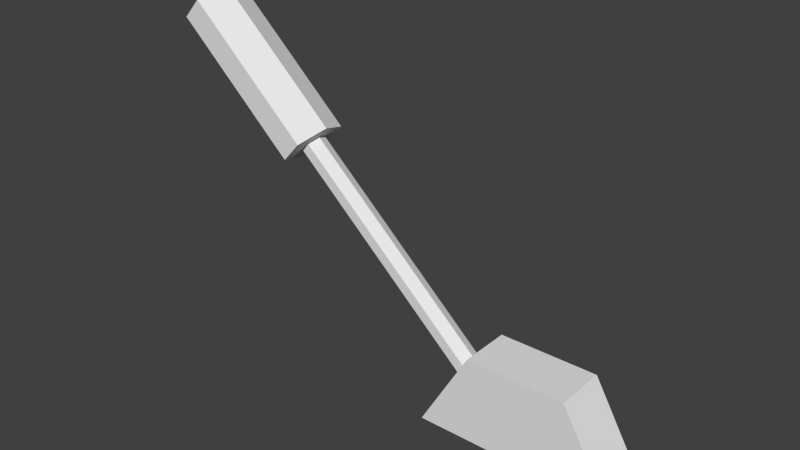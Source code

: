 # Source: hydrolic.blend  (saved by Blender 2.62.0; exported with 4.5.12 LTS)
import bpy
from mathutils import Matrix  # noqa: F401  (used for matrix-valued properties, if any)

bpy.ops.wm.read_factory_settings(use_empty=True)
scene = bpy.context.scene
scene.name = 'Scene'

# ---- collections
col_collection_1 = bpy.data.collections.new('Collection 1'); scene.collection.children.link(col_collection_1)

# ---- materials (node trees are filled in below, after node groups)
mat_defaultwhite = bpy.data.materials.new('DefaultWhite')
mat_defaultwhite.alpha_threshold = 0.0
mat_defaultwhite.use_transparent_shadow = False
mat_defaultwhite.roughness = 0.5
mat_defaultwhite.specular_intensity = 0.64
mat_defaultwhite.line_color = (0.0, 0.0, 0.0, 1.0)

# ---- node groups
ng_auto_smooth = bpy.data.node_groups.new('Auto Smooth', 'GeometryNodeTree')
_s = ng_auto_smooth.interface.new_socket(name='Geometry', in_out='OUTPUT', socket_type='NodeSocketGeometry')
_s = ng_auto_smooth.interface.new_socket(name='Geometry', in_out='INPUT', socket_type='NodeSocketGeometry')
_s = ng_auto_smooth.interface.new_socket(name='Angle', in_out='INPUT', socket_type='NodeSocketFloat')
_s.subtype = 'ANGLE'
_s.min_value = 0.0
_s.max_value = 3.142
ng_auto_smooth.is_modifier = True
_N = ng_auto_smooth.nodes; _L = ng_auto_smooth.links
n0 = _N.new('NodeGroupOutput'); n0.name = 'Group Output'; n0.location = (480, -100)
n1 = _N.new('NodeGroupInput'); n1.name = 'Group Input'; n1.location = (-420, -300)
n2 = _N.new('NodeGroupInput'); n2.name = 'Group Input.001'; n2.location = (-60, -100)
n3 = _N.new('GeometryNodeSetShadeSmooth'); n3.name = 'Set Shade Smooth'; n3.location = (120, -100)
n3.domain = 'EDGE'
n4 = _N.new('GeometryNodeSetShadeSmooth'); n4.name = 'Set Shade Smooth.001'; n4.location = (300, -100)
n5 = _N.new('GeometryNodeInputMeshEdgeAngle'); n5.name = 'Edge Angle'; n5.location = (-420, -220)
n6 = _N.new('GeometryNodeInputEdgeSmooth'); n6.name = 'Is Edge Smooth'; n6.location = (-60, -160)
n7 = _N.new('GeometryNodeInputShadeSmooth'); n7.name = 'Is Face Smooth'; n7.location = (-240, -340)
n8 = _N.new('FunctionNodeBooleanMath'); n8.name = 'Boolean Math'; n8.location = (-60, -220)
n9 = _N.new('FunctionNodeCompare'); n9.name = 'Compare'; n9.location = (-240, -180)
n9.operation = 'LESS_EQUAL'
_L.new(n5.outputs[0], n9.inputs[0])
_L.new(n4.outputs[0], n0.inputs[0])
_L.new(n1.outputs[1], n9.inputs[1])
_L.new(n9.outputs[0], n8.inputs[0])
_L.new(n7.outputs[0], n8.inputs[1])
_L.new(n2.outputs[0], n3.inputs[0])
_L.new(n6.outputs[0], n3.inputs[1])
_L.new(n3.outputs[0], n4.inputs[0])
_L.new(n8.outputs[0], n3.inputs[2])
n0.is_active_output = True

# ---- material node trees

# ---- world
world_world = bpy.data.worlds.new('World'); scene.world = world_world
world_world.color = (0.05088, 0.05088, 0.05088)
world_world.use_sun_shadow = False
world_world.sun_shadow_jitter_overblur = 0.0
world_world.cycles.sampling_method = 'MANUAL'
world_world.cycles.sample_map_resolution = 256

# ---- meshes
me_hydr_lev_b = bpy.data.meshes.new('hydr_lev_b')
me_hydr_lev_b.from_pydata([(0.0, 0.01929, 0.0), (0.03615, 0.01929, 0.06278), (0.07244, 0.01929, 8.303e-05), (0.0, -0.01929, 0.0), (0.07244, -0.01929, 8.303e-05), (0.03615, -0.01929, 0.06278), (-0.07244, 0.01929, -8.398e-05), (-0.03629, 0.01929, 0.06269), (-0.03629, -0.01929, 0.06269), (-0.07244, -0.01929, -8.398e-05)], [], [(0, 6, 7), (3, 8, 9), (1, 5, 4, 2), (6, 9, 8, 7), (5, 1, 7, 8), (2, 0, 1), (0, 7, 1), (4, 5, 3), (5, 8, 3)])
me_hydr_lev_b.polygons.foreach_set('use_smooth', [True] * 9)
_uv = me_hydr_lev_b.uv_layers.new(name='colors.png')
_uv.uv.foreach_set('vector', [0.3992, 0.5934, 0.006278, 0.5929, 0.2023, 0.9696, 0.597, 0.5934, 0.4002, 0.9696, 0.2041, 0.5929, 0.5554, 0.389, 0.5554, 0.2486, 0.7355, 0.2486, 0.7355, 0.389, 0.01648, 0.389, 0.01648, 0.2486, 0.1959, 0.2486, 0.1959, 0.389, 0.5554, 0.2486, 0.5554, 0.389, 0.1959, 0.389, 0.1959, 0.2486, 0.404, 0.5935, 0.009857, 0.593, 0.2065, 0.9708, 0.2052, 0.5934, 0.008101, 0.9701, 0.4015, 0.9706, 0.6019, 0.5935, 0.4044, 0.9708, 0.2077, 0.593, 0.5993, 0.9706, 0.2059, 0.9701, 0.403, 0.5934])
me_hydr_lev_b.materials.append(mat_defaultwhite)
me_hydr_lev_b.use_remesh_preserve_volume = False
me_hydr_lev_b.use_remesh_preserve_attributes = False
me_hydr_lev_b.use_mirror_vertex_groups = False
me_hydr_lev_b.update()
me_hydr_lev = bpy.data.meshes.new('hydr_lev')
me_hydr_lev.from_pydata([(-0.005331, 3.901e-05, -0.005831), (-0.002647, 0.008418, -0.002895), (-0.002684, -0.008379, -0.002936), (0.002647, -0.008418, 0.002895), (0.005331, -3.8e-05, 0.005831), (0.002684, 0.00838, 0.002936), (-0.2724, 0.008059, 0.2406), (-0.2751, -0.00032, 0.2377), (-0.2725, -0.008738, 0.2406), (-0.2671, -0.008777, 0.2464), (-0.2644, -0.000398, 0.2494), (-0.2671, 0.00802, 0.2465), (-0.1851, -2.98e-08, 0.1661), (-0.1785, 0.02137, 0.1733), (-0.172, -0.000109, 0.1803), (-0.2751, -2.98e-08, 0.2484), (-0.2621, -0.000109, 0.2626), (-0.2685, 0.02137, 0.2556), (-0.1786, -0.02148, 0.1732), (-0.2686, -0.02148, 0.2555), (-0.1916, -0.02137, 0.1589), (-0.2817, -0.02137, 0.2412), (-0.1981, 0.00011, 0.1518), (-0.2881, 0.00011, 0.2341), (-0.1915, 0.02148, 0.159), (-0.2815, 0.02148, 0.2413)], [], [(0, 7, 6, 1), (7, 0, 2, 8), (8, 2, 3, 9), (9, 3, 4, 10), (10, 4, 5, 11), (1, 6, 11, 5), (12, 13, 14), (15, 16, 17), (12, 20, 22), (15, 23, 21), (13, 17, 16, 14), (14, 16, 19, 18), (18, 19, 21, 20), (20, 21, 23, 22), (22, 23, 25, 24), (24, 25, 17, 13), (23, 15, 17, 25), (22, 24, 13, 12), (14, 18, 20, 12), (16, 15, 21, 19)])
me_hydr_lev.polygons.foreach_set('use_smooth', [True] * 20)
_uv = me_hydr_lev.uv_layers.new(name='colors.png')
_uv.uv.foreach_set('vector', [0.7047, 0.1417, 0.03881, 0.1388, 0.04544, 0.2069, 0.7113, 0.2098, 0.03881, 0.1388, 0.7047, 0.1417, 0.7112, 0.07325, 0.04534, 0.07033, 0.04534, 0.07033, 0.7112, 0.07325, 0.7243, 0.07293, 0.0585, 0.07001, 0.0585, 0.07001, 0.7243, 0.07293, 0.731, 0.1411, 0.06513, 0.1382, 0.06513, 0.1382, 0.731, 0.1411, 0.7244, 0.2095, 0.05859, 0.2066, 0.7113, 0.2098, 0.04544, 0.2069, 0.05859, 0.2066, 0.7244, 0.2095, 0.8808, 0.1504, 0.9618, 0.1001, 0.8804, 0.05053, 0.8808, 0.8397, 0.8804, 0.7399, 0.9618, 0.7894, 0.8808, 0.1504, 0.7998, 0.2006, 0.8812, 0.2502, 0.8808, 0.8397, 0.8812, 0.9395, 0.7998, 0.89, 0.9618, 0.1001, 0.9618, 0.7894, 0.8804, 0.7399, 0.8804, 0.05053, 0.8804, 0.05053, 0.8804, 0.7399, 0.7994, 0.7901, 0.7994, 0.1008, 0.7994, 0.1008, 0.7994, 0.7901, 0.7998, 0.89, 0.7998, 0.2006, 0.7998, 0.2006, 0.7998, 0.89, 0.8812, 0.9395, 0.8812, 0.2502, 0.8812, 0.2502, 0.8812, 0.9395, 0.9622, 0.8892, 0.9622, 0.1999, 0.9622, 0.1999, 0.9622, 0.8892, 0.9618, 0.7894, 0.9618, 0.1001, 0.8812, 0.9395, 0.8808, 0.8397, 0.9618, 0.7894, 0.9622, 0.8892, 0.8812, 0.2502, 0.9622, 0.1999, 0.9618, 0.1001, 0.8808, 0.1504, 0.8804, 0.05053, 0.7994, 0.1008, 0.7998, 0.2006, 0.8808, 0.1504, 0.8804, 0.7399, 0.8808, 0.8397, 0.7998, 0.89, 0.7994, 0.7901])
me_hydr_lev.materials.append(mat_defaultwhite)
me_hydr_lev.use_remesh_preserve_volume = False
me_hydr_lev.use_remesh_preserve_attributes = False
me_hydr_lev.use_mirror_vertex_groups = False
me_hydr_lev.update()

# ---- objects
ob_hydr_lev_b = bpy.data.objects.new('hydr_lev_b', me_hydr_lev_b)
ob_hydr_lev = bpy.data.objects.new('hydr_lev', me_hydr_lev)

# ---- transforms, parenting, visibility, modifiers, constraints
ob_hydr_lev_b.location = (0.0, 0.0, 0.0)
ob_hydr_lev_b.lineart.crease_threshold = 0.0
_m = ob_hydr_lev_b.modifiers.new('Auto Smooth', 'NODES')
_m.node_group = ng_auto_smooth
_gi = [s.identifier for s in ng_auto_smooth.interface.items_tree if s.item_type == 'SOCKET' and s.in_out == 'INPUT']
_m[_gi[1]] = 0.5236  # Angle
ob_hydr_lev.location = (0.0, 0.0, 0.0)
ob_hydr_lev.lineart.crease_threshold = 0.0
_m = ob_hydr_lev.modifiers.new('Auto Smooth', 'NODES')
_m.node_group = ng_auto_smooth
_gi = [s.identifier for s in ng_auto_smooth.interface.items_tree if s.item_type == 'SOCKET' and s.in_out == 'INPUT']
_m[_gi[1]] = 0.5236  # Angle

# ---- collection membership
col_collection_1.objects.link(ob_hydr_lev_b)
col_collection_1.objects.link(ob_hydr_lev)

# ---- scene / render settings (as saved in the file)
scene.frame_start = 1; scene.frame_end = 250; scene.frame_set(1)
scene.render.engine = 'BLENDER_EEVEE_NEXT'
scene.render.image_settings.color_mode = 'RGB'
scene.render.image_settings.compression = 90
scene.render.resolution_percentage = 50
scene.render.dither_intensity = 0.0
scene.render.bake_margin = 2
scene.render.bake_bias = 0.0
scene.cycles.use_denoising = False
scene.cycles.samples = 10
scene.cycles.sampling_pattern = 'TABULATED_SOBOL'
scene.cycles.light_sampling_threshold = 0.0
scene.cycles.use_adaptive_sampling = False
scene.cycles.use_light_tree = False
scene.cycles.blur_glossy = 0.0
scene.cycles.volume_bounces = 1
scene.cycles.pixel_filter_type = 'GAUSSIAN'
scene.cycles.sample_clamp_indirect = 0.0
scene.view_settings.view_transform = 'Standard'
bpy.context.view_layer.update()

# ---- added for rendering (the .blend has no active camera and no usable light): camera, sun
cam_auto = bpy.data.cameras.new('AutoCamera')
cam_auto.lens = 50.0
cam_auto.sensor_width = 36.0
cam_auto.clip_end = 1000.0
ob_auto_camera = bpy.data.objects.new('AutoCamera', cam_auto)
scene.collection.objects.link(ob_auto_camera)
ob_auto_camera.location = (0.309971, -0.501371, 0.462649)
ob_auto_camera.rotation_euler = (1.09748, -7.21219e-08, 0.694738)
scene.camera = ob_auto_camera
light_auto_sun = bpy.data.lights.new('AutoSun', 'SUN')
light_auto_sun.energy = 3.0
light_auto_sun.angle = 0.0523599
ob_auto_sun = bpy.data.objects.new('AutoSun', light_auto_sun)
scene.collection.objects.link(ob_auto_sun)
ob_auto_sun.rotation_euler = (0.872665, 0.174533, 0.523599)
bpy.context.view_layer.update()
